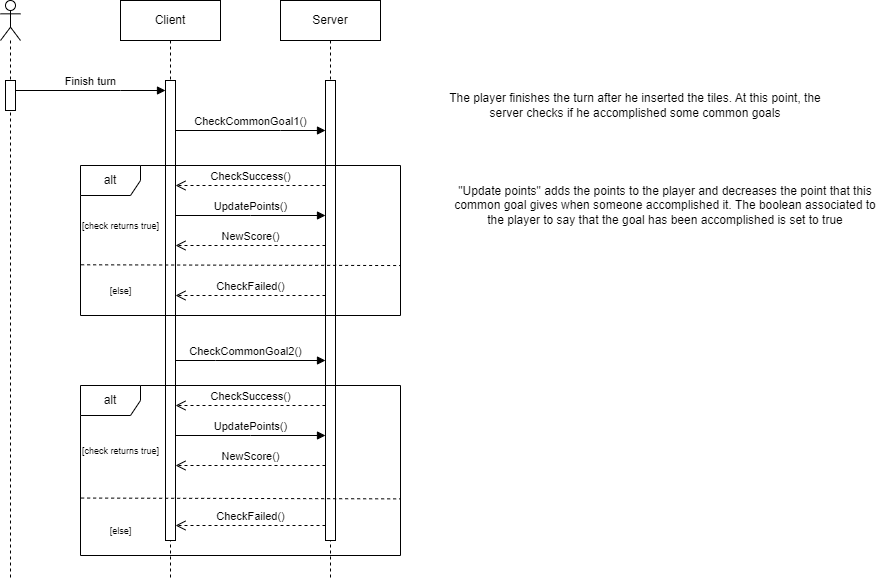

The diagram above was exported from draw.io. Its source (the exported page's mxGraphModel, read from the mxfile embedded in the PNG):
<mxGraphModel dx="1290" dy="549" grid="1" gridSize="10" guides="1" tooltips="1" connect="1" arrows="1" fold="1" page="1" pageScale="1" pageWidth="850" pageHeight="1100" math="0" shadow="0">
  <root>
    <mxCell id="0" />
    <mxCell id="1" parent="0" />
    <mxCell id="x0mQMrG__9wW0O8NjSf7-1" value="" style="shape=umlLifeline;perimeter=lifelinePerimeter;whiteSpace=wrap;html=1;container=1;dropTarget=0;collapsible=0;recursiveResize=0;outlineConnect=0;portConstraint=eastwest;newEdgeStyle={&quot;edgeStyle&quot;:&quot;elbowEdgeStyle&quot;,&quot;elbow&quot;:&quot;vertical&quot;,&quot;curved&quot;:0,&quot;rounded&quot;:0};participant=umlActor;" parent="1" vertex="1">
      <mxGeometry x="190" y="40" width="20" height="580" as="geometry" />
    </mxCell>
    <mxCell id="x0mQMrG__9wW0O8NjSf7-29" value="" style="html=1;points=[];perimeter=orthogonalPerimeter;outlineConnect=0;targetShapes=umlLifeline;portConstraint=eastwest;newEdgeStyle={&quot;edgeStyle&quot;:&quot;elbowEdgeStyle&quot;,&quot;elbow&quot;:&quot;vertical&quot;,&quot;curved&quot;:0,&quot;rounded&quot;:0};" parent="x0mQMrG__9wW0O8NjSf7-1" vertex="1">
      <mxGeometry x="5" y="80" width="10" height="30" as="geometry" />
    </mxCell>
    <mxCell id="x0mQMrG__9wW0O8NjSf7-2" value="Client" style="shape=umlLifeline;perimeter=lifelinePerimeter;whiteSpace=wrap;html=1;container=1;dropTarget=0;collapsible=0;recursiveResize=0;outlineConnect=0;portConstraint=eastwest;newEdgeStyle={&quot;edgeStyle&quot;:&quot;elbowEdgeStyle&quot;,&quot;elbow&quot;:&quot;vertical&quot;,&quot;curved&quot;:0,&quot;rounded&quot;:0};" parent="1" vertex="1">
      <mxGeometry x="310" y="40" width="100" height="580" as="geometry" />
    </mxCell>
    <mxCell id="x0mQMrG__9wW0O8NjSf7-30" value="" style="html=1;points=[];perimeter=orthogonalPerimeter;outlineConnect=0;targetShapes=umlLifeline;portConstraint=eastwest;newEdgeStyle={&quot;edgeStyle&quot;:&quot;elbowEdgeStyle&quot;,&quot;elbow&quot;:&quot;vertical&quot;,&quot;curved&quot;:0,&quot;rounded&quot;:0};" parent="x0mQMrG__9wW0O8NjSf7-2" vertex="1">
      <mxGeometry x="45" y="80" width="10" height="460" as="geometry" />
    </mxCell>
    <mxCell id="x0mQMrG__9wW0O8NjSf7-3" value="Server" style="shape=umlLifeline;perimeter=lifelinePerimeter;whiteSpace=wrap;html=1;container=1;dropTarget=0;collapsible=0;recursiveResize=0;outlineConnect=0;portConstraint=eastwest;newEdgeStyle={&quot;edgeStyle&quot;:&quot;elbowEdgeStyle&quot;,&quot;elbow&quot;:&quot;vertical&quot;,&quot;curved&quot;:0,&quot;rounded&quot;:0};" parent="1" vertex="1">
      <mxGeometry x="470" y="40" width="100" height="580" as="geometry" />
    </mxCell>
    <mxCell id="x0mQMrG__9wW0O8NjSf7-31" value="" style="html=1;points=[];perimeter=orthogonalPerimeter;outlineConnect=0;targetShapes=umlLifeline;portConstraint=eastwest;newEdgeStyle={&quot;edgeStyle&quot;:&quot;elbowEdgeStyle&quot;,&quot;elbow&quot;:&quot;vertical&quot;,&quot;curved&quot;:0,&quot;rounded&quot;:0};" parent="x0mQMrG__9wW0O8NjSf7-3" vertex="1">
      <mxGeometry x="45" y="80" width="10" height="460" as="geometry" />
    </mxCell>
    <mxCell id="x0mQMrG__9wW0O8NjSf7-4" value="Finish turn" style="html=1;verticalAlign=bottom;endArrow=block;edgeStyle=elbowEdgeStyle;elbow=vertical;curved=0;rounded=0;" parent="1" source="x0mQMrG__9wW0O8NjSf7-29" target="x0mQMrG__9wW0O8NjSf7-30" edge="1">
      <mxGeometry width="80" relative="1" as="geometry">
        <mxPoint x="220" y="120" as="sourcePoint" />
        <mxPoint x="310" y="120" as="targetPoint" />
        <Array as="points">
          <mxPoint x="310" y="130" />
          <mxPoint x="280" y="120" />
        </Array>
      </mxGeometry>
    </mxCell>
    <mxCell id="x0mQMrG__9wW0O8NjSf7-5" value="CheckCommonGoal1()" style="html=1;verticalAlign=bottom;endArrow=block;edgeStyle=elbowEdgeStyle;elbow=vertical;curved=0;rounded=0;" parent="1" source="x0mQMrG__9wW0O8NjSf7-30" target="x0mQMrG__9wW0O8NjSf7-31" edge="1">
      <mxGeometry width="80" relative="1" as="geometry">
        <mxPoint x="390" y="150" as="sourcePoint" />
        <mxPoint x="490" y="150" as="targetPoint" />
        <Array as="points">
          <mxPoint x="470" y="170" />
          <mxPoint x="410" y="150" />
        </Array>
        <mxPoint as="offset" />
      </mxGeometry>
    </mxCell>
    <mxCell id="x0mQMrG__9wW0O8NjSf7-6" value="alt" style="shape=umlFrame;whiteSpace=wrap;html=1;pointerEvents=0;" parent="1" vertex="1">
      <mxGeometry x="270" y="205" width="320" height="150" as="geometry" />
    </mxCell>
    <mxCell id="x0mQMrG__9wW0O8NjSf7-7" value="" style="endArrow=none;dashed=1;html=1;rounded=0;entryX=1;entryY=0.667;entryDx=0;entryDy=0;entryPerimeter=0;exitX=0.002;exitY=0.662;exitDx=0;exitDy=0;exitPerimeter=0;" parent="1" source="x0mQMrG__9wW0O8NjSf7-6" target="x0mQMrG__9wW0O8NjSf7-6" edge="1">
      <mxGeometry width="50" height="50" relative="1" as="geometry">
        <mxPoint x="280" y="295" as="sourcePoint" />
        <mxPoint x="340" y="295" as="targetPoint" />
      </mxGeometry>
    </mxCell>
    <mxCell id="x0mQMrG__9wW0O8NjSf7-9" value="CheckSuccess()" style="html=1;verticalAlign=bottom;endArrow=open;dashed=1;endSize=8;edgeStyle=elbowEdgeStyle;elbow=vertical;curved=0;rounded=0;" parent="1" edge="1">
      <mxGeometry relative="1" as="geometry">
        <mxPoint x="515" y="225" as="sourcePoint" />
        <mxPoint x="365" y="225" as="targetPoint" />
        <Array as="points">
          <mxPoint x="440" y="225" />
        </Array>
      </mxGeometry>
    </mxCell>
    <mxCell id="x0mQMrG__9wW0O8NjSf7-10" value="UpdatePoints()" style="html=1;verticalAlign=bottom;endArrow=block;edgeStyle=elbowEdgeStyle;elbow=vertical;curved=0;rounded=0;" parent="1" edge="1">
      <mxGeometry width="80" relative="1" as="geometry">
        <mxPoint x="365" y="255" as="sourcePoint" />
        <mxPoint x="515" y="255" as="targetPoint" />
        <Array as="points">
          <mxPoint x="440" y="255" />
        </Array>
      </mxGeometry>
    </mxCell>
    <mxCell id="x0mQMrG__9wW0O8NjSf7-11" value="NewScore()" style="html=1;verticalAlign=bottom;endArrow=open;dashed=1;endSize=8;edgeStyle=elbowEdgeStyle;elbow=vertical;curved=0;rounded=0;" parent="1" edge="1">
      <mxGeometry relative="1" as="geometry">
        <mxPoint x="515" y="285" as="sourcePoint" />
        <mxPoint x="365" y="285" as="targetPoint" />
        <Array as="points">
          <mxPoint x="500" y="285" />
        </Array>
      </mxGeometry>
    </mxCell>
    <mxCell id="x0mQMrG__9wW0O8NjSf7-13" value="CheckFailed()" style="html=1;verticalAlign=bottom;endArrow=open;dashed=1;endSize=8;edgeStyle=elbowEdgeStyle;elbow=vertical;curved=0;rounded=0;" parent="1" edge="1">
      <mxGeometry relative="1" as="geometry">
        <mxPoint x="515" y="335" as="sourcePoint" />
        <mxPoint x="365" y="335" as="targetPoint" />
        <Array as="points">
          <mxPoint x="440" y="335" />
        </Array>
      </mxGeometry>
    </mxCell>
    <mxCell id="x0mQMrG__9wW0O8NjSf7-16" value="alt" style="shape=umlFrame;whiteSpace=wrap;html=1;pointerEvents=0;" parent="1" vertex="1">
      <mxGeometry x="270" y="425" width="320" height="170" as="geometry" />
    </mxCell>
    <mxCell id="x0mQMrG__9wW0O8NjSf7-17" value="" style="endArrow=none;dashed=1;html=1;rounded=0;entryX=1;entryY=0.667;entryDx=0;entryDy=0;entryPerimeter=0;exitX=0.002;exitY=0.662;exitDx=0;exitDy=0;exitPerimeter=0;" parent="1" source="x0mQMrG__9wW0O8NjSf7-16" target="x0mQMrG__9wW0O8NjSf7-16" edge="1">
      <mxGeometry width="50" height="50" relative="1" as="geometry">
        <mxPoint x="280" y="515" as="sourcePoint" />
        <mxPoint x="340" y="515" as="targetPoint" />
      </mxGeometry>
    </mxCell>
    <mxCell id="x0mQMrG__9wW0O8NjSf7-18" value="CheckSuccess()" style="html=1;verticalAlign=bottom;endArrow=open;dashed=1;endSize=8;edgeStyle=elbowEdgeStyle;elbow=vertical;curved=0;rounded=0;" parent="1" edge="1">
      <mxGeometry relative="1" as="geometry">
        <mxPoint x="515" y="445" as="sourcePoint" />
        <mxPoint x="365" y="445" as="targetPoint" />
        <Array as="points">
          <mxPoint x="440" y="445" />
        </Array>
      </mxGeometry>
    </mxCell>
    <mxCell id="x0mQMrG__9wW0O8NjSf7-19" value="UpdatePoints()" style="html=1;verticalAlign=bottom;endArrow=block;edgeStyle=elbowEdgeStyle;elbow=vertical;curved=0;rounded=0;" parent="1" edge="1">
      <mxGeometry width="80" relative="1" as="geometry">
        <mxPoint x="365" y="475" as="sourcePoint" />
        <mxPoint x="515" y="475" as="targetPoint" />
        <Array as="points">
          <mxPoint x="440" y="475" />
        </Array>
      </mxGeometry>
    </mxCell>
    <mxCell id="x0mQMrG__9wW0O8NjSf7-20" value="NewScore()" style="html=1;verticalAlign=bottom;endArrow=open;dashed=1;endSize=8;edgeStyle=elbowEdgeStyle;elbow=vertical;curved=0;rounded=0;" parent="1" edge="1">
      <mxGeometry relative="1" as="geometry">
        <mxPoint x="515" y="505" as="sourcePoint" />
        <mxPoint x="365" y="505" as="targetPoint" />
        <Array as="points">
          <mxPoint x="440" y="505" />
        </Array>
      </mxGeometry>
    </mxCell>
    <mxCell id="x0mQMrG__9wW0O8NjSf7-22" value="CheckFailed()" style="html=1;verticalAlign=bottom;endArrow=open;dashed=1;endSize=8;edgeStyle=elbowEdgeStyle;elbow=vertical;curved=0;rounded=0;" parent="1" edge="1">
      <mxGeometry relative="1" as="geometry">
        <mxPoint x="515" y="565" as="sourcePoint" />
        <mxPoint x="365" y="565" as="targetPoint" />
        <Array as="points">
          <mxPoint x="440" y="565" />
        </Array>
      </mxGeometry>
    </mxCell>
    <mxCell id="x0mQMrG__9wW0O8NjSf7-25" value="&lt;font style=&quot;font-size: 9px;&quot;&gt;[check returns true]&lt;/font&gt;" style="text;html=1;align=center;verticalAlign=middle;resizable=0;points=[];autosize=1;strokeColor=none;fillColor=none;" parent="1" vertex="1">
      <mxGeometry x="260" y="250" width="100" height="30" as="geometry" />
    </mxCell>
    <mxCell id="x0mQMrG__9wW0O8NjSf7-26" value="&lt;font style=&quot;font-size: 9px;&quot;&gt;[else]&lt;/font&gt;" style="text;html=1;align=center;verticalAlign=middle;resizable=0;points=[];autosize=1;strokeColor=none;fillColor=none;" parent="1" vertex="1">
      <mxGeometry x="285" y="315" width="50" height="30" as="geometry" />
    </mxCell>
    <mxCell id="x0mQMrG__9wW0O8NjSf7-27" value="&lt;font style=&quot;font-size: 9px;&quot;&gt;[check returns true]&lt;/font&gt;" style="text;html=1;align=center;verticalAlign=middle;resizable=0;points=[];autosize=1;strokeColor=none;fillColor=none;" parent="1" vertex="1">
      <mxGeometry x="260" y="475" width="100" height="30" as="geometry" />
    </mxCell>
    <mxCell id="x0mQMrG__9wW0O8NjSf7-28" value="&lt;font style=&quot;font-size: 9px;&quot;&gt;[else]&lt;/font&gt;" style="text;html=1;align=center;verticalAlign=middle;resizable=0;points=[];autosize=1;strokeColor=none;fillColor=none;" parent="1" vertex="1">
      <mxGeometry x="285" y="555" width="50" height="30" as="geometry" />
    </mxCell>
    <mxCell id="gKAxppol8PGoTe3G2GDt-1" value="The player finishes the turn after he inserted the tiles. At this point, the server checks if he accomplished some common goals" style="text;html=1;strokeColor=none;fillColor=none;align=center;verticalAlign=middle;whiteSpace=wrap;rounded=0;" vertex="1" parent="1">
      <mxGeometry x="625" y="120" width="400" height="50" as="geometry" />
    </mxCell>
    <mxCell id="gKAxppol8PGoTe3G2GDt-2" value="&quot;Update points&quot; adds the points to the player and decreases the point that this common goal gives when someone accomplished it. The boolean associated to the player to say that the goal has been accomplished is set to true" style="text;html=1;strokeColor=none;fillColor=none;align=center;verticalAlign=middle;whiteSpace=wrap;rounded=0;" vertex="1" parent="1">
      <mxGeometry x="640" y="220" width="430" height="50" as="geometry" />
    </mxCell>
    <mxCell id="gKAxppol8PGoTe3G2GDt-7" value="CheckCommonGoal2()" style="html=1;verticalAlign=bottom;endArrow=block;edgeStyle=elbowEdgeStyle;elbow=vertical;curved=0;rounded=0;" edge="1" parent="1" source="x0mQMrG__9wW0O8NjSf7-30" target="x0mQMrG__9wW0O8NjSf7-31">
      <mxGeometry x="-0.0667" width="80" relative="1" as="geometry">
        <mxPoint x="370" y="400" as="sourcePoint" />
        <mxPoint x="510" y="400" as="targetPoint" />
        <Array as="points">
          <mxPoint x="405" y="400" />
        </Array>
        <mxPoint as="offset" />
      </mxGeometry>
    </mxCell>
  </root>
</mxGraphModel>